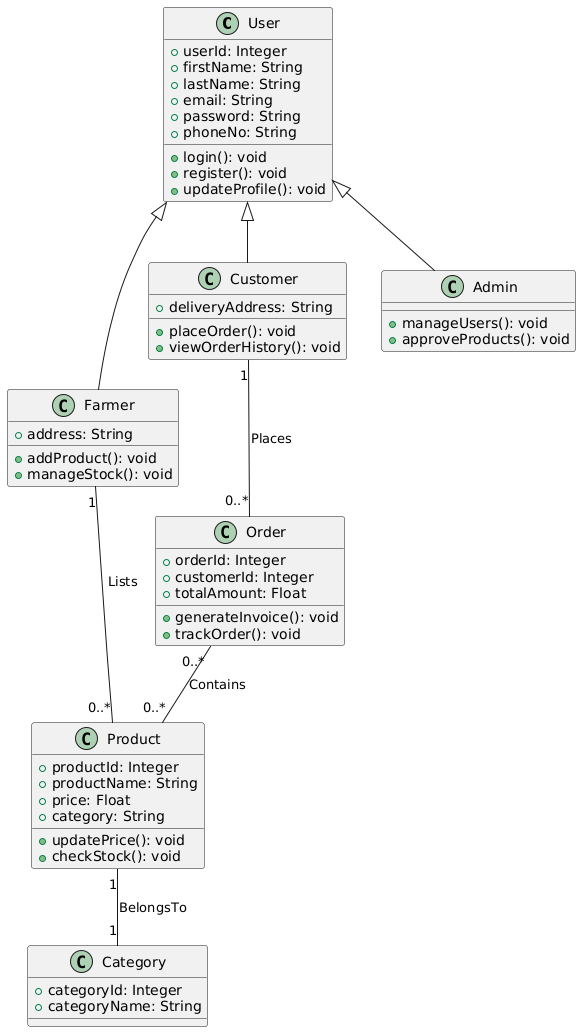

The diagram above was rendered by PlantUML. Its source (embedded in the PNG):
@startuml
class User {
    + userId: Integer
    + firstName: String
    + lastName: String
    + email: String
    + password: String
    + phoneNo: String
    + login(): void
    + register(): void
    + updateProfile(): void
}

class Farmer {
    + address: String
    + addProduct(): void
    + manageStock(): void
}

class Customer {
    + deliveryAddress: String
    + placeOrder(): void
    + viewOrderHistory(): void
}

class Admin {
    + manageUsers(): void
    + approveProducts(): void
}

class Product {
    + productId: Integer
    + productName: String
    + price: Float
    + category: String
    + updatePrice(): void
    + checkStock(): void
}

class Order {
    + orderId: Integer
    + customerId: Integer
    + totalAmount: Float
    + generateInvoice(): void
    + trackOrder(): void
}

class Category {
    + categoryId: Integer
    + categoryName: String
}

User <|-- Farmer
User <|-- Customer
User <|-- Admin

Farmer "1" -- "0..*" Product : Lists
Customer "1" -- "0..*" Order : Places
Product "1" -- "1" Category : BelongsTo
Order "0..*" -- "0..*" Product : Contains
@enduml